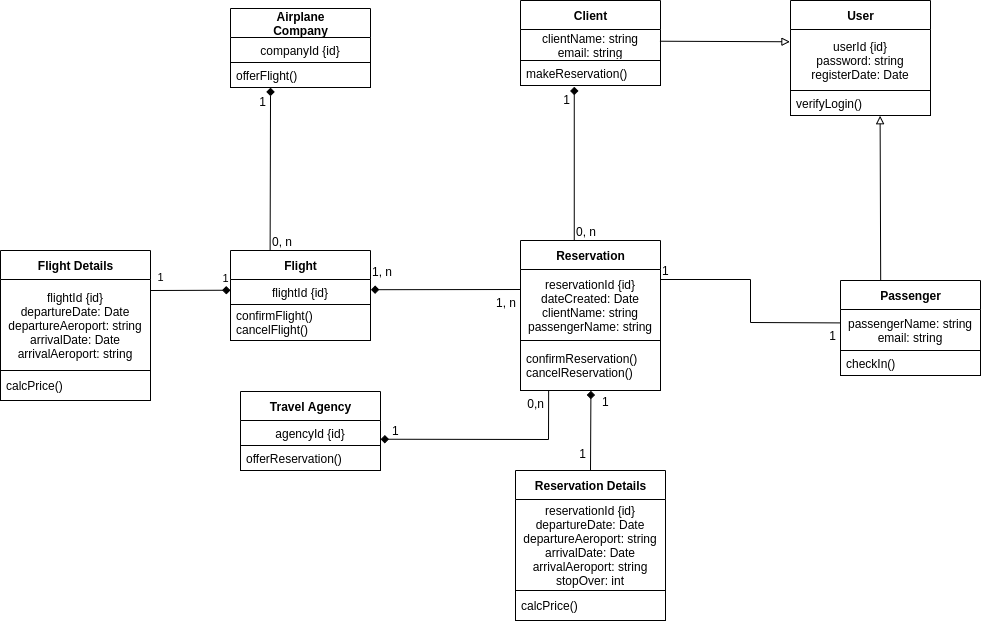

The diagram above was exported from draw.io. Its source (the exported page's mxGraphModel, read from the mxfile embedded in the PNG):
<mxGraphModel dx="2410" dy="646" grid="1" gridSize="10" guides="1" tooltips="1" connect="1" arrows="1" fold="1" page="1" pageScale="1" pageWidth="850" pageHeight="1100" background="#ffffff" math="0" shadow="0">
  <root>
    <mxCell id="0" />
    <mxCell id="1" parent="0" />
    <mxCell id="2" value="Client" style="swimlane;fontStyle=1;align=center;verticalAlign=middle;childLayout=stackLayout;horizontal=1;startSize=29;horizontalStack=0;resizeParent=1;resizeParentMax=0;resizeLast=0;collapsible=0;marginBottom=0;html=1;" parent="1" vertex="1">
      <mxGeometry x="330" y="30" width="140" height="85" as="geometry" />
    </mxCell>
    <mxCell id="3" value="clientName: string&lt;br&gt;email: string" style="text;html=1;strokeColor=none;fillColor=none;align=center;verticalAlign=middle;spacingLeft=4;spacingRight=4;overflow=hidden;rotatable=0;points=[[0,0.5],[1,0.5]];portConstraint=eastwest;" parent="2" vertex="1">
      <mxGeometry y="29" width="140" height="31" as="geometry" />
    </mxCell>
    <mxCell id="4" value="makeReservation()" style="text;html=1;strokeColor=default;fillColor=none;align=left;verticalAlign=middle;spacingLeft=4;spacingRight=4;overflow=hidden;rotatable=0;points=[[0,0.5],[1,0.5]];portConstraint=eastwest;" parent="2" vertex="1">
      <mxGeometry y="60" width="140" height="25" as="geometry" />
    </mxCell>
    <mxCell id="5" value="Flight" style="swimlane;fontStyle=1;align=center;verticalAlign=middle;childLayout=stackLayout;horizontal=1;startSize=29;horizontalStack=0;resizeParent=1;resizeParentMax=0;resizeLast=0;collapsible=0;marginBottom=0;html=1;" parent="1" vertex="1">
      <mxGeometry x="40" y="280" width="140" height="90" as="geometry" />
    </mxCell>
    <mxCell id="6" value="flightId {id}" style="text;html=1;strokeColor=none;fillColor=none;align=center;verticalAlign=middle;spacingLeft=4;spacingRight=4;overflow=hidden;rotatable=0;points=[[0,0.5],[1,0.5]];portConstraint=eastwest;" parent="5" vertex="1">
      <mxGeometry y="29" width="140" height="25" as="geometry" />
    </mxCell>
    <mxCell id="7" value="confirmFlight()&lt;br&gt;cancelFlight()" style="text;html=1;strokeColor=default;fillColor=none;align=left;verticalAlign=middle;spacingLeft=4;spacingRight=4;overflow=hidden;rotatable=0;points=[[0,0.5],[1,0.5]];portConstraint=eastwest;" parent="5" vertex="1">
      <mxGeometry y="54" width="140" height="36" as="geometry" />
    </mxCell>
    <mxCell id="8" value="Airplane&lt;br&gt;Company" style="swimlane;fontStyle=1;align=center;verticalAlign=middle;childLayout=stackLayout;horizontal=1;startSize=29;horizontalStack=0;resizeParent=1;resizeParentMax=0;resizeLast=0;collapsible=0;marginBottom=0;html=1;" parent="1" vertex="1">
      <mxGeometry x="40" y="38" width="140" height="79" as="geometry" />
    </mxCell>
    <mxCell id="9" value="companyId {id}" style="text;html=1;strokeColor=none;fillColor=none;align=center;verticalAlign=middle;spacingLeft=4;spacingRight=4;overflow=hidden;rotatable=0;points=[[0,0.5],[1,0.5]];portConstraint=eastwest;" parent="8" vertex="1">
      <mxGeometry y="29" width="140" height="25" as="geometry" />
    </mxCell>
    <mxCell id="10" value="offerFlight()" style="text;html=1;strokeColor=default;fillColor=none;align=left;verticalAlign=middle;spacingLeft=4;spacingRight=4;overflow=hidden;rotatable=0;points=[[0,0.5],[1,0.5]];portConstraint=eastwest;" parent="8" vertex="1">
      <mxGeometry y="54" width="140" height="25" as="geometry" />
    </mxCell>
    <mxCell id="16" value="Reservation" style="swimlane;fontStyle=1;align=center;verticalAlign=middle;childLayout=stackLayout;horizontal=1;startSize=29;horizontalStack=0;resizeParent=1;resizeParentMax=0;resizeLast=0;collapsible=0;marginBottom=0;html=1;" parent="1" vertex="1">
      <mxGeometry x="330" y="270" width="140" height="150" as="geometry" />
    </mxCell>
    <mxCell id="17" value="reservationId {id}&lt;br&gt;dateCreated: Date&lt;br&gt;clientName: string&lt;br&gt;passengerName: string" style="text;html=1;strokeColor=none;fillColor=none;align=center;verticalAlign=middle;spacingLeft=4;spacingRight=4;overflow=hidden;rotatable=0;points=[[0,0.5],[1,0.5]];portConstraint=eastwest;" parent="16" vertex="1">
      <mxGeometry y="29" width="140" height="71" as="geometry" />
    </mxCell>
    <mxCell id="18" value="confirmReservation()&lt;br&gt;cancelReservation()" style="text;html=1;strokeColor=default;fillColor=none;align=left;verticalAlign=middle;spacingLeft=4;spacingRight=4;overflow=hidden;rotatable=0;points=[[0,0.5],[1,0.5]];portConstraint=eastwest;" parent="16" vertex="1">
      <mxGeometry y="100" width="140" height="50" as="geometry" />
    </mxCell>
    <mxCell id="19" value="" style="endArrow=diamond;html=1;rounded=0;align=center;verticalAlign=top;endFill=1;labelBackgroundColor=none;entryX=0.384;entryY=1.051;entryDx=0;entryDy=0;entryPerimeter=0;exitX=0.384;exitY=0;exitDx=0;exitDy=0;exitPerimeter=0;" parent="1" source="16" target="4" edge="1">
      <mxGeometry x="0.1269" y="-26" relative="1" as="geometry">
        <mxPoint x="330" y="230" as="sourcePoint" />
        <mxPoint x="530" y="230" as="targetPoint" />
        <mxPoint as="offset" />
      </mxGeometry>
    </mxCell>
    <mxCell id="20" value="0, n" style="resizable=0;html=1;align=left;verticalAlign=bottom;labelBackgroundColor=none;" parent="19" connectable="0" vertex="1">
      <mxGeometry x="-1" relative="1" as="geometry" />
    </mxCell>
    <mxCell id="23" value="1" style="resizable=0;html=1;align=right;verticalAlign=top;labelBackgroundColor=none;" parent="19" connectable="0" vertex="1">
      <mxGeometry x="1" relative="1" as="geometry">
        <mxPoint x="-4" as="offset" />
      </mxGeometry>
    </mxCell>
    <mxCell id="26" value="Passenger" style="swimlane;fontStyle=1;align=center;verticalAlign=middle;childLayout=stackLayout;horizontal=1;startSize=29;horizontalStack=0;resizeParent=1;resizeParentMax=0;resizeLast=0;collapsible=0;marginBottom=0;html=1;" parent="1" vertex="1">
      <mxGeometry x="650" y="310" width="140" height="95" as="geometry" />
    </mxCell>
    <mxCell id="27" value="passengerName: string&lt;br&gt;email: string" style="text;html=1;strokeColor=none;fillColor=none;align=center;verticalAlign=middle;spacingLeft=4;spacingRight=4;overflow=hidden;rotatable=0;points=[[0,0.5],[1,0.5]];portConstraint=eastwest;" parent="26" vertex="1">
      <mxGeometry y="29" width="140" height="41" as="geometry" />
    </mxCell>
    <mxCell id="28" value="checkIn()" style="text;html=1;strokeColor=default;fillColor=none;align=left;verticalAlign=middle;spacingLeft=4;spacingRight=4;overflow=hidden;rotatable=0;points=[[0,0.5],[1,0.5]];portConstraint=eastwest;" parent="26" vertex="1">
      <mxGeometry y="70" width="140" height="25" as="geometry" />
    </mxCell>
    <mxCell id="29" value="Travel Agency" style="swimlane;fontStyle=1;align=center;verticalAlign=middle;childLayout=stackLayout;horizontal=1;startSize=29;horizontalStack=0;resizeParent=1;resizeParentMax=0;resizeLast=0;collapsible=0;marginBottom=0;html=1;" parent="1" vertex="1">
      <mxGeometry x="50" y="421" width="140" height="79" as="geometry" />
    </mxCell>
    <mxCell id="30" value="agencyId {id}" style="text;html=1;strokeColor=none;fillColor=none;align=center;verticalAlign=middle;spacingLeft=4;spacingRight=4;overflow=hidden;rotatable=0;points=[[0,0.5],[1,0.5]];portConstraint=eastwest;" parent="29" vertex="1">
      <mxGeometry y="29" width="140" height="25" as="geometry" />
    </mxCell>
    <mxCell id="31" value="offerReservation()" style="text;html=1;strokeColor=default;fillColor=none;align=left;verticalAlign=middle;spacingLeft=4;spacingRight=4;overflow=hidden;rotatable=0;points=[[0,0.5],[1,0.5]];portConstraint=eastwest;" parent="29" vertex="1">
      <mxGeometry y="54" width="140" height="25" as="geometry" />
    </mxCell>
    <mxCell id="32" value="" style="endArrow=none;html=1;rounded=0;align=center;verticalAlign=top;endFill=0;labelBackgroundColor=none;entryX=-0.001;entryY=0.327;entryDx=0;entryDy=0;entryPerimeter=0;" parent="1" target="27" edge="1">
      <mxGeometry x="0.1827" relative="1" as="geometry">
        <mxPoint x="470" y="309" as="sourcePoint" />
        <mxPoint x="550" y="269.635" as="targetPoint" />
        <mxPoint as="offset" />
        <Array as="points">
          <mxPoint x="560" y="309" />
          <mxPoint x="560" y="352" />
        </Array>
      </mxGeometry>
    </mxCell>
    <mxCell id="33" value="1" style="resizable=0;html=1;align=left;verticalAlign=bottom;labelBackgroundColor=none;" parent="32" connectable="0" vertex="1">
      <mxGeometry x="-1" relative="1" as="geometry" />
    </mxCell>
    <mxCell id="34" value="1" style="resizable=0;html=1;align=right;verticalAlign=top;labelBackgroundColor=none;" parent="32" connectable="0" vertex="1">
      <mxGeometry x="1" relative="1" as="geometry">
        <mxPoint x="-4" as="offset" />
      </mxGeometry>
    </mxCell>
    <mxCell id="35" value="" style="endArrow=diamond;html=1;rounded=0;align=center;verticalAlign=top;endFill=1;labelBackgroundColor=none;entryX=0.286;entryY=1.008;entryDx=0;entryDy=0;entryPerimeter=0;exitX=0.283;exitY=0;exitDx=0;exitDy=0;exitPerimeter=0;startArrow=none;startFill=0;" parent="1" source="5" target="10" edge="1">
      <mxGeometry x="0.1269" y="-26" relative="1" as="geometry">
        <mxPoint x="10" y="239.72000000000003" as="sourcePoint" />
        <mxPoint x="10" y="79.99499999999996" as="targetPoint" />
        <mxPoint as="offset" />
      </mxGeometry>
    </mxCell>
    <mxCell id="36" value="0, n" style="resizable=0;html=1;align=left;verticalAlign=bottom;labelBackgroundColor=none;" parent="35" connectable="0" vertex="1">
      <mxGeometry x="-1" relative="1" as="geometry" />
    </mxCell>
    <mxCell id="37" value="1" style="resizable=0;html=1;align=right;verticalAlign=top;labelBackgroundColor=none;" parent="35" connectable="0" vertex="1">
      <mxGeometry x="1" relative="1" as="geometry">
        <mxPoint x="-4" as="offset" />
      </mxGeometry>
    </mxCell>
    <mxCell id="41" value="" style="endArrow=none;html=1;rounded=0;align=center;verticalAlign=top;endFill=0;labelBackgroundColor=none;exitX=1.003;exitY=0.408;exitDx=0;exitDy=0;exitPerimeter=0;startArrow=diamond;startFill=1;" parent="1" source="6" edge="1">
      <mxGeometry x="-0.0679" y="5" relative="1" as="geometry">
        <mxPoint x="230" y="359" as="sourcePoint" />
        <mxPoint x="330" y="319" as="targetPoint" />
        <mxPoint as="offset" />
      </mxGeometry>
    </mxCell>
    <mxCell id="42" value="1, n" style="resizable=0;html=1;align=left;verticalAlign=bottom;labelBackgroundColor=none;" parent="41" connectable="0" vertex="1">
      <mxGeometry x="-1" relative="1" as="geometry">
        <mxPoint y="-9" as="offset" />
      </mxGeometry>
    </mxCell>
    <mxCell id="43" value="1, n" style="resizable=0;html=1;align=right;verticalAlign=top;labelBackgroundColor=none;" parent="41" connectable="0" vertex="1">
      <mxGeometry x="1" relative="1" as="geometry">
        <mxPoint x="-4" as="offset" />
      </mxGeometry>
    </mxCell>
    <mxCell id="47" value="" style="endArrow=none;html=1;rounded=0;align=center;verticalAlign=top;endFill=0;labelBackgroundColor=none;entryX=0.201;entryY=1.001;entryDx=0;entryDy=0;entryPerimeter=0;exitX=1.001;exitY=0.749;exitDx=0;exitDy=0;exitPerimeter=0;startArrow=diamond;startFill=1;" parent="1" source="30" target="18" edge="1">
      <mxGeometry x="-0.3856" y="1" relative="1" as="geometry">
        <mxPoint x="270" y="619.72" as="sourcePoint" />
        <mxPoint x="270" y="459.995" as="targetPoint" />
        <mxPoint as="offset" />
        <Array as="points">
          <mxPoint x="358" y="469" />
        </Array>
      </mxGeometry>
    </mxCell>
    <mxCell id="48" value="1" style="resizable=0;html=1;align=left;verticalAlign=bottom;labelBackgroundColor=none;" parent="47" connectable="0" vertex="1">
      <mxGeometry x="-1" relative="1" as="geometry">
        <mxPoint x="10" as="offset" />
      </mxGeometry>
    </mxCell>
    <mxCell id="49" value="0,n" style="resizable=0;html=1;align=right;verticalAlign=top;labelBackgroundColor=none;" parent="47" connectable="0" vertex="1">
      <mxGeometry x="1" relative="1" as="geometry">
        <mxPoint x="-4" as="offset" />
      </mxGeometry>
    </mxCell>
    <mxCell id="50" value="User" style="swimlane;fontStyle=1;align=center;verticalAlign=middle;childLayout=stackLayout;horizontal=1;startSize=29;horizontalStack=0;resizeParent=1;resizeParentMax=0;resizeLast=0;collapsible=0;marginBottom=0;html=1;" parent="1" vertex="1">
      <mxGeometry x="600" y="30" width="140" height="115" as="geometry" />
    </mxCell>
    <mxCell id="51" value="userId {id}&lt;br&gt;password: string&lt;br&gt;registerDate: Date" style="text;html=1;strokeColor=none;fillColor=none;align=center;verticalAlign=middle;spacingLeft=4;spacingRight=4;overflow=hidden;rotatable=0;points=[[0,0.5],[1,0.5]];portConstraint=eastwest;" parent="50" vertex="1">
      <mxGeometry y="29" width="140" height="61" as="geometry" />
    </mxCell>
    <mxCell id="52" value="verifyLogin()" style="text;html=1;strokeColor=default;fillColor=none;align=left;verticalAlign=middle;spacingLeft=4;spacingRight=4;overflow=hidden;rotatable=0;points=[[0,0.5],[1,0.5]];portConstraint=eastwest;" parent="50" vertex="1">
      <mxGeometry y="90" width="140" height="25" as="geometry" />
    </mxCell>
    <mxCell id="59" value="" style="endArrow=block;html=1;rounded=0;align=center;verticalAlign=top;endFill=0;labelBackgroundColor=none;entryX=-0.004;entryY=0.201;entryDx=0;entryDy=0;exitX=0.996;exitY=0.378;exitDx=0;exitDy=0;startArrow=none;startFill=0;entryPerimeter=0;exitPerimeter=0;" parent="1" source="3" target="51" edge="1">
      <mxGeometry x="0.1269" y="-26" relative="1" as="geometry">
        <mxPoint x="590.1799999999998" y="341" as="sourcePoint" />
        <mxPoint x="589.9999999999998" y="139.99500000000012" as="targetPoint" />
        <mxPoint as="offset" />
      </mxGeometry>
    </mxCell>
    <mxCell id="60" value="" style="resizable=0;html=1;align=left;verticalAlign=bottom;labelBackgroundColor=none;" parent="59" connectable="0" vertex="1">
      <mxGeometry x="-1" relative="1" as="geometry" />
    </mxCell>
    <mxCell id="61" value="" style="resizable=0;html=1;align=right;verticalAlign=top;labelBackgroundColor=none;" parent="59" connectable="0" vertex="1">
      <mxGeometry x="1" relative="1" as="geometry">
        <mxPoint x="-4" as="offset" />
      </mxGeometry>
    </mxCell>
    <mxCell id="64" value="Reservation Details" style="swimlane;fontStyle=1;align=center;verticalAlign=middle;childLayout=stackLayout;horizontal=1;startSize=29;horizontalStack=0;resizeParent=1;resizeParentMax=0;resizeLast=0;collapsible=0;marginBottom=0;html=1;" parent="1" vertex="1">
      <mxGeometry x="325" y="500" width="150" height="120" as="geometry" />
    </mxCell>
    <mxCell id="65" value="reservationId {id}&lt;br&gt;departureDate: Date&lt;br&gt;departureAeroport: string&lt;br&gt;arrivalDate: Date&lt;br&gt;arrivalAeroport: string&lt;br&gt;stopOver: int" style="text;html=1;strokeColor=none;fillColor=none;align=center;verticalAlign=middle;spacingLeft=4;spacingRight=4;overflow=hidden;rotatable=0;points=[[0,0.5],[1,0.5]];portConstraint=eastwest;" parent="64" vertex="1">
      <mxGeometry y="29" width="150" height="91" as="geometry" />
    </mxCell>
    <mxCell id="70" value="" style="endArrow=none;html=1;rounded=0;align=center;verticalAlign=top;endFill=0;labelBackgroundColor=none;entryX=0.5;entryY=0;entryDx=0;entryDy=0;exitX=0.503;exitY=1.006;exitDx=0;exitDy=0;exitPerimeter=0;startArrow=diamond;startFill=1;" parent="1" source="18" target="64" edge="1">
      <mxGeometry x="-0.0679" y="5" relative="1" as="geometry">
        <mxPoint x="489.99999999999983" y="440.00000000000006" as="sourcePoint" />
        <mxPoint x="639.9999999999998" y="440.40400000000005" as="targetPoint" />
        <mxPoint as="offset" />
      </mxGeometry>
    </mxCell>
    <mxCell id="71" value="1" style="resizable=0;html=1;align=left;verticalAlign=bottom;labelBackgroundColor=none;" parent="70" connectable="0" vertex="1">
      <mxGeometry x="-1" relative="1" as="geometry">
        <mxPoint x="10" y="20" as="offset" />
      </mxGeometry>
    </mxCell>
    <mxCell id="72" value="1" style="resizable=0;html=1;align=right;verticalAlign=top;labelBackgroundColor=none;" parent="70" connectable="0" vertex="1">
      <mxGeometry x="1" relative="1" as="geometry">
        <mxPoint x="-4" y="-30" as="offset" />
      </mxGeometry>
    </mxCell>
    <mxCell id="74" value="Flight Details" style="swimlane;fontStyle=1;align=center;verticalAlign=middle;childLayout=stackLayout;horizontal=1;startSize=29;horizontalStack=0;resizeParent=1;resizeParentMax=0;resizeLast=0;collapsible=0;marginBottom=0;html=1;" parent="1" vertex="1">
      <mxGeometry x="-190" y="280" width="150" height="150" as="geometry" />
    </mxCell>
    <mxCell id="75" value="flightId {id}&lt;br&gt;departureDate: Date&lt;br&gt;departureAeroport: string&lt;br&gt;arrivalDate: Date&lt;br&gt;arrivalAeroport: string" style="text;html=1;strokeColor=none;fillColor=none;align=center;verticalAlign=middle;spacingLeft=4;spacingRight=4;overflow=hidden;rotatable=0;points=[[0,0.5],[1,0.5]];portConstraint=eastwest;" parent="74" vertex="1">
      <mxGeometry y="29" width="150" height="91" as="geometry" />
    </mxCell>
    <mxCell id="76" value="calcPrice()" style="text;html=1;strokeColor=default;fillColor=none;align=left;verticalAlign=middle;spacingLeft=4;spacingRight=4;overflow=hidden;rotatable=0;points=[[0,0.5],[1,0.5]];portConstraint=eastwest;" parent="74" vertex="1">
      <mxGeometry y="120" width="150" height="30" as="geometry" />
    </mxCell>
    <mxCell id="77" value="" style="edgeStyle=none;html=1;startArrow=none;startFill=0;endArrow=diamond;endFill=1;entryX=0;entryY=0.429;entryDx=0;entryDy=0;exitX=1;exitY=0.121;exitDx=0;exitDy=0;exitPerimeter=0;entryPerimeter=0;" parent="1" source="75" target="6" edge="1">
      <mxGeometry relative="1" as="geometry" />
    </mxCell>
    <mxCell id="78" value="1" style="edgeLabel;html=1;align=center;verticalAlign=middle;resizable=0;points=[];labelBackgroundColor=none;" parent="77" vertex="1" connectable="0">
      <mxGeometry x="-0.8659" y="1" relative="1" as="geometry">
        <mxPoint x="4" y="-13" as="offset" />
      </mxGeometry>
    </mxCell>
    <mxCell id="79" value="1" style="edgeLabel;html=1;align=center;verticalAlign=middle;resizable=0;points=[];labelBackgroundColor=none;" parent="77" vertex="1" connectable="0">
      <mxGeometry x="0.8513" y="-1" relative="1" as="geometry">
        <mxPoint y="-13" as="offset" />
      </mxGeometry>
    </mxCell>
    <mxCell id="66" value="calcPrice()" style="text;html=1;strokeColor=default;fillColor=none;align=left;verticalAlign=middle;spacingLeft=4;spacingRight=4;overflow=hidden;rotatable=0;points=[[0,0.5],[1,0.5]];portConstraint=eastwest;" parent="1" vertex="1">
      <mxGeometry x="325" y="620" width="150" height="30" as="geometry" />
    </mxCell>
    <mxCell id="56" value="" style="endArrow=block;html=1;rounded=0;align=center;verticalAlign=top;endFill=0;labelBackgroundColor=none;exitX=0.287;exitY=0;exitDx=0;exitDy=0;exitPerimeter=0;startArrow=none;startFill=0;entryX=0.64;entryY=1.009;entryDx=0;entryDy=0;entryPerimeter=0;" parent="1" source="26" target="52" edge="1">
      <mxGeometry x="0.1269" y="-26" relative="1" as="geometry">
        <mxPoint x="689.9999999999998" y="268.72" as="sourcePoint" />
        <mxPoint x="689.9999999999998" y="108.99500000000012" as="targetPoint" />
        <mxPoint as="offset" />
      </mxGeometry>
    </mxCell>
    <mxCell id="57" value="" style="resizable=0;html=1;align=left;verticalAlign=bottom;labelBackgroundColor=none;" parent="56" connectable="0" vertex="1">
      <mxGeometry x="-1" relative="1" as="geometry" />
    </mxCell>
    <mxCell id="58" value="" style="resizable=0;html=1;align=right;verticalAlign=top;labelBackgroundColor=none;" parent="56" connectable="0" vertex="1">
      <mxGeometry x="1" relative="1" as="geometry">
        <mxPoint x="-4" as="offset" />
      </mxGeometry>
    </mxCell>
  </root>
</mxGraphModel>